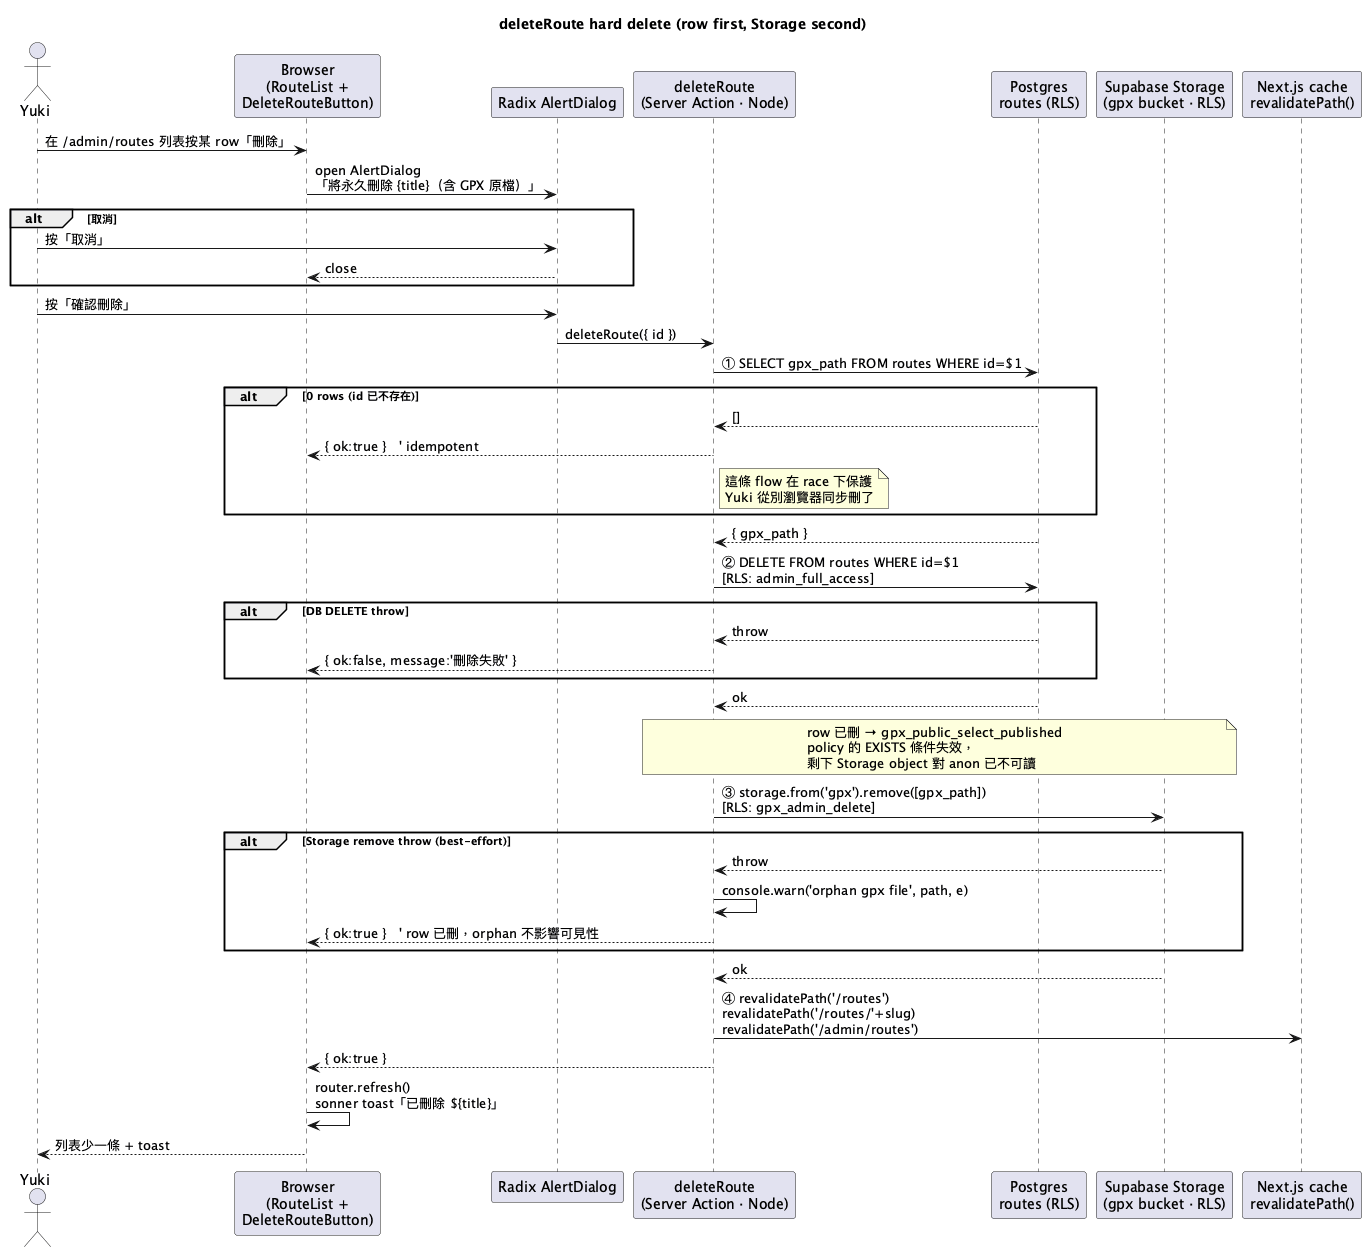

The diagram above was rendered by PlantUML. Its source (embedded in the PNG):
@startuml 02-sequence-delete-route
title deleteRoute hard delete (row first, Storage second)

actor Yuki
participant "Browser\n(RouteList +\nDeleteRouteButton)" as Browser
participant "Radix AlertDialog" as Dialog
participant "deleteRoute\n(Server Action · Node)" as Action
participant "Postgres\nroutes (RLS)" as DB
participant "Supabase Storage\n(gpx bucket · RLS)" as Storage
participant "Next.js cache\nrevalidatePath()" as Cache

Yuki -> Browser : 在 /admin/routes 列表按某 row「刪除」
Browser -> Dialog : open AlertDialog\n「將永久刪除 {title}（含 GPX 原檔）」

alt 取消
  Yuki -> Dialog : 按「取消」
  Dialog --> Browser : close
end

Yuki -> Dialog : 按「確認刪除」
Dialog -> Action : deleteRoute({ id })

Action -> DB : ① SELECT gpx_path FROM routes WHERE id=$1
alt 0 rows (id 已不存在)
  DB --> Action : []
  Action --> Browser : { ok:true }   ' idempotent
  note right of Action
    這條 flow 在 race 下保護
    Yuki 從別瀏覽器同步刪了
  end note
end
DB --> Action : { gpx_path }

Action -> DB : ② DELETE FROM routes WHERE id=$1\n[RLS: admin_full_access]
alt DB DELETE throw
  DB --> Action : throw
  Action --> Browser : { ok:false, message:'刪除失敗' }
end
DB --> Action : ok

note over Action, Storage
  row 已刪 → gpx_public_select_published
  policy 的 EXISTS 條件失效，
  剩下 Storage object 對 anon 已不可讀
end note

Action -> Storage : ③ storage.from('gpx').remove([gpx_path])\n[RLS: gpx_admin_delete]
alt Storage remove throw (best-effort)
  Storage --> Action : throw
  Action -> Action : console.warn('orphan gpx file', path, e)
  Action --> Browser : { ok:true }   ' row 已刪，orphan 不影響可見性
end
Storage --> Action : ok

Action -> Cache : ④ revalidatePath('/routes')\nrevalidatePath('/routes/'+slug)\nrevalidatePath('/admin/routes')
Action --> Browser : { ok:true }

Browser -> Browser : router.refresh()\nsonner toast「已刪除 ${title}」
Browser --> Yuki : 列表少一條 + toast

@enduml